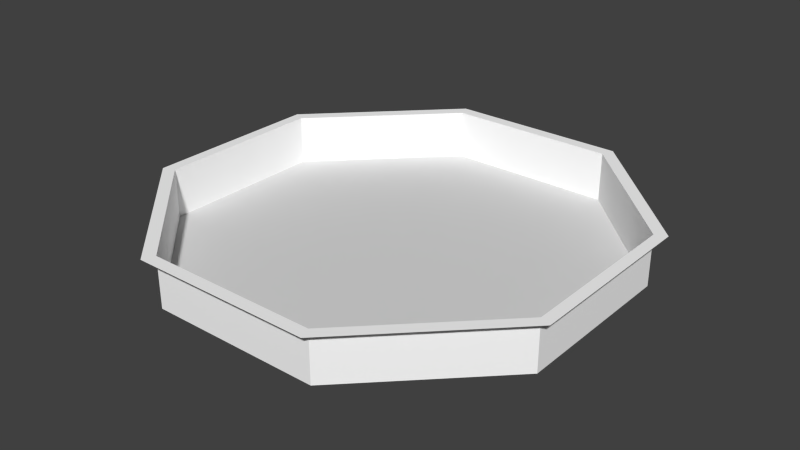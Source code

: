 # Source: Arena.blend  (saved by Blender 2.75.0; exported with 4.5.12 LTS)
import bpy
from mathutils import Matrix  # noqa: F401  (used for matrix-valued properties, if any)

bpy.ops.wm.read_factory_settings(use_empty=True)
scene = bpy.context.scene
scene.name = 'Scene'

# ---- collections
col_collection_1 = bpy.data.collections.new('Collection 1'); scene.collection.children.link(col_collection_1)
col_collection_2 = bpy.data.collections.new('Collection 2'); scene.collection.children.link(col_collection_2)

# ---- materials (node trees are filled in below, after node groups)
mat_fbx_default_material = bpy.data.materials.new('Fbx Default Material')
mat_fbx_default_material.alpha_threshold = 0.0
mat_fbx_default_material.use_transparent_shadow = False
mat_fbx_default_material.diffuse_color = (0.72, 0.72, 0.72, 1.0)
mat_fbx_default_material.roughness = 0.5
mat_m_white = bpy.data.materials.new('M_White')
mat_m_white.alpha_threshold = 0.0
mat_m_white.use_transparent_shadow = False
mat_m_white.diffuse_color = (1.0, 1.0, 1.0, 1.0)
mat_m_white.roughness = 0.5

# ---- material node trees

# ---- world
world_world = bpy.data.worlds.new('World'); scene.world = world_world
world_world.color = (0.05088, 0.05088, 0.05088)
world_world.use_sun_shadow = False
world_world.sun_shadow_jitter_overblur = 0.0
world_world.cycles.sampling_method = 'MANUAL'
world_world.cycles.sample_map_resolution = 256

# ---- meshes
me_arena = bpy.data.meshes.new('Arena')
me_arena.from_pydata([(-1660.0, -4026.0, 500.0), (-4009.0, -1668.0, 500.0), (-4009.0, 1668.0, 500.0), (-1660.0, 4026.0, 500.0), (1660.0, 4026.0, 500.0), (4009.0, 1668.0, 500.0), (4009.0, -1668.0, 500.0), (1660.0, -4026.0, 500.0), (1574.0, -3800.0, 500.0), (3800.0, -1574.0, 500.0), (3800.0, -1574.0, -421.0), (1574.0, -3800.0, -421.0), (3800.0, 1574.0, 500.0), (3800.0, 1574.0, -421.0), (1574.0, 3800.0, 500.0), (1574.0, 3800.0, -421.0), (-1574.0, 3800.0, 500.0), (-1574.0, 3800.0, -421.0), (-3800.0, 1574.0, 500.0), (-3800.0, 1574.0, -421.0), (-3800.0, -1574.0, 500.0), (-3800.0, -1574.0, -421.0), (-1574.0, -3800.0, 500.0), (-1574.0, -3800.0, -421.0)], [], [(10, 13, 15, 17, 19, 21, 23, 11), (13, 12, 14, 15), (13, 10, 9, 12), (10, 11, 8, 9), (11, 23, 22, 8), (23, 21, 20, 22), (20, 21, 19, 18), (18, 19, 17, 16), (15, 14, 16, 17), (14, 12, 5, 4), (16, 14, 4, 3), (18, 16, 3, 2), (20, 18, 2, 1), (22, 20, 1, 0), (22, 0, 7, 8), (9, 8, 7, 6), (6, 5, 12, 9)])
me_arena.polygons.foreach_set('material_index', [0, 1, 1, 1, 1, 1, 1, 1, 1, 1, 1, 1, 1, 1, 1, 1, 1])
_uv = me_arena.uv_layers.new(name='UVMap')
_uv.uv.foreach_set('vector', [0.5134, 0.1464, 0.6559, 5.263e-06, 0.8575, 5.359e-06, 1.0, 0.1464, 1.0, 0.3536, 0.8575, 0.5, 0.6559, 0.5, 0.5134, 0.3536, 0.5723, 1.0, 0.5134, 1.0, 0.5134, 0.8536, 0.5723, 0.8536, 0.5723, 1.0, 0.5723, 0.8536, 0.6313, 0.8536, 0.6313, 1.0, 0.5723, 0.8536, 0.5723, 0.6464, 0.6313, 0.6464, 0.6313, 0.8536, 0.5723, 0.6464, 0.5723, 0.5, 0.6313, 0.5, 0.6313, 0.6464, 0.6903, 0.5, 0.6903, 0.6464, 0.6313, 0.6464, 0.6313, 0.5, 0.6313, 0.6464, 0.6903, 0.6464, 0.6903, 0.8536, 0.6313, 0.8536, 0.5134, 0.5, 0.5723, 0.5, 0.5723, 0.6464, 0.5134, 0.6464, 0.5723, 0.8536, 0.5134, 0.8536, 0.5134, 0.6464, 0.5723, 0.6464, 0.1559, 0.01488, 0.01336, 0.1613, 5.122e-06, 0.1552, 0.1504, 5.295e-06, 0.3575, 0.01488, 0.1559, 0.01488, 0.1504, 5.295e-06, 0.363, 5.263e-06, 0.5, 0.1613, 0.3575, 0.01488, 0.363, 5.263e-06, 0.5133, 0.1552, 0.5, 0.3684, 0.5, 0.1613, 0.5133, 0.1552, 0.5133, 0.3746, 0.3575, 0.5149, 0.5, 0.3684, 0.5133, 0.3746, 0.363, 0.5297, 0.3575, 0.5149, 0.363, 0.5297, 0.1504, 0.5297, 0.1559, 0.5149, 0.01336, 0.3684, 0.1559, 0.5149, 0.1504, 0.5297, 5.185e-06, 0.3746, 5.185e-06, 0.3746, 5.122e-06, 0.1552, 0.01336, 0.1613, 0.01336, 0.3684])
_uv = me_arena.uv_layers.new(name='LightMapUV')
_uv.uv.foreach_set('vector', [0.5134, 0.1464, 0.6559, 5.263e-06, 0.8575, 5.359e-06, 1.0, 0.1464, 1.0, 0.3536, 0.8575, 0.5, 0.6559, 0.5, 0.5134, 0.3536, 0.5723, 1.0, 0.5134, 1.0, 0.5134, 0.8536, 0.5723, 0.8536, 0.5723, 1.0, 0.5723, 0.8536, 0.6313, 0.8536, 0.6313, 1.0, 0.5723, 0.8536, 0.5723, 0.6464, 0.6313, 0.6464, 0.6313, 0.8536, 0.5723, 0.6464, 0.5723, 0.5, 0.6313, 0.5, 0.6313, 0.6464, 0.6903, 0.5, 0.6903, 0.6464, 0.6313, 0.6464, 0.6313, 0.5, 0.6313, 0.6464, 0.6903, 0.6464, 0.6903, 0.8536, 0.6313, 0.8536, 0.5134, 0.5, 0.5723, 0.5, 0.5723, 0.6464, 0.5134, 0.6464, 0.5723, 0.8536, 0.5134, 0.8536, 0.5134, 0.6464, 0.5723, 0.6464, 0.1559, 0.01488, 0.01336, 0.1613, 5.122e-06, 0.1552, 0.1504, 5.295e-06, 0.3575, 0.01488, 0.1559, 0.01488, 0.1504, 5.295e-06, 0.363, 5.263e-06, 0.5, 0.1613, 0.3575, 0.01488, 0.363, 5.263e-06, 0.5133, 0.1552, 0.5, 0.3684, 0.5, 0.1613, 0.5133, 0.1552, 0.5133, 0.3746, 0.3575, 0.5149, 0.5, 0.3684, 0.5133, 0.3746, 0.363, 0.5297, 0.3575, 0.5149, 0.363, 0.5297, 0.1504, 0.5297, 0.1559, 0.5149, 0.01336, 0.3684, 0.1559, 0.5149, 0.1504, 0.5297, 5.185e-06, 0.3746, 5.185e-06, 0.3746, 5.122e-06, 0.1552, 0.01336, 0.1613, 0.01336, 0.3684])
_uv.active_render = True
me_arena.materials.append(mat_fbx_default_material)
me_arena.materials.append(mat_m_white)
me_arena.use_remesh_preserve_volume = False
me_arena.use_remesh_preserve_attributes = False
me_arena.use_mirror_vertex_groups = False
me_arena.update()
me_arena.normals_split_custom_set([tuple(v) for v in zip(*[iter([-4.643e-10, 0.0, 1.0, -4.643e-10, 0.0, 1.0, -4.643e-10, 0.0, 1.0, -4.643e-10, 0.0, 1.0, -4.643e-10, 0.0, 1.0, -4.643e-10, 0.0, 1.0, -4.643e-10, 0.0, 1.0, -4.643e-10, 0.0, 1.0, -0.7071, -0.7071, 0.0, -0.7071, -0.7071, 0.0, -0.7071, -0.7071, 0.0, -0.7071, -0.7071, 0.0, -1.0, 0.0, 0.0, -1.0, 0.0, 0.0, -1.0, 0.0, 0.0, -1.0, 0.0, 0.0, -0.7071, 0.7071, 0.0, -0.7071, 0.7071, 0.0, -0.7071, 0.7071, 0.0, -0.7071, 0.7071, 0.0, -7.755e-08, 1.0, 0.0, -7.755e-08, 1.0, 0.0, -7.755e-08, 1.0, 0.0, -7.755e-08, 1.0, 0.0, 0.7071, 0.7071, 0.0, 0.7071, 0.7071, 0.0, 0.7071, 0.7071, 0.0, 0.7071, 0.7071, 0.0, 1.0, 3.449e-07, 0.0, 1.0, 3.449e-07, 0.0, 1.0, 3.449e-07, 0.0, 1.0, 3.449e-07, 0.0, 0.7071, -0.7071, 0.0, 0.7071, -0.7071, 0.0, 0.7071, -0.7071, 0.0, 0.7071, -0.7071, 0.0, 1.551e-07, -1.0, 0.0, 1.551e-07, -1.0, 0.0, 1.551e-07, -1.0, 0.0, 1.551e-07, -1.0, 0.0, -1.777e-07, 0.0, 1.0, -1.777e-07, 0.0, 1.0, -1.777e-07, 0.0, 1.0, -1.777e-07, 0.0, 1.0, 2.671e-09, 0.0, 1.0, 2.671e-09, 0.0, 1.0, 2.671e-09, 0.0, 1.0, 2.671e-09, 0.0, 1.0, 0.0, 0.0, 1.0, 0.0, 0.0, 1.0, 0.0, 0.0, 1.0, 0.0, 0.0, 1.0, 1.849e-07, 0.0, 1.0, 1.849e-07, 0.0, 1.0, 1.849e-07, 0.0, 1.0, 1.849e-07, 0.0, 1.0, 0.0, 0.0, 1.0, 0.0, 0.0, 1.0, 0.0, 0.0, 1.0, 0.0, 0.0, 1.0, 0.0, 0.0, 1.0, 0.0, 0.0, 1.0, 0.0, 0.0, 1.0, 0.0, 0.0, 1.0, 0.0, 0.0, 1.0, 0.0, 0.0, 1.0, 0.0, 0.0, 1.0, 0.0, 0.0, 1.0, 1.849e-07, 0.0, 1.0, 1.849e-07, 0.0, 1.0, 1.849e-07, 0.0, 1.0, 1.849e-07, 0.0, 1.0])] * 3)])

# ---- objects
ob_arena = bpy.data.objects.new('Arena', me_arena)

# ---- transforms, parenting, visibility, modifiers, constraints
ob_arena.location = (0.0, 0.0, 0.0)
ob_arena.scale = (0.01, 0.01, 0.01)
ob_arena.color = (0.8, 0.8, 0.8, 1.0)
ob_arena.lineart.crease_threshold = 0.0

# ---- collection membership
col_collection_1.objects.link(ob_arena)
col_collection_2.objects.link(ob_arena)

# ---- scene / render settings (as saved in the file)
scene.frame_start = 1; scene.frame_end = 250; scene.frame_set(52)
scene.render.engine = 'BLENDER_EEVEE_NEXT'
scene.render.resolution_percentage = 50
scene.render.fps = 25
scene.render.dither_intensity = 0.0
scene.cycles.use_denoising = False
scene.cycles.samples = 10
scene.cycles.sampling_pattern = 'TABULATED_SOBOL'
scene.cycles.light_sampling_threshold = 0.0
scene.cycles.use_adaptive_sampling = False
scene.cycles.use_light_tree = False
scene.cycles.blur_glossy = 0.0
scene.cycles.pixel_filter_type = 'GAUSSIAN'
scene.cycles.sample_clamp_indirect = 0.0
scene.view_settings.view_transform = 'Standard'
bpy.context.view_layer.update()

# ---- added for rendering (the .blend has no active camera and no usable light): camera, sun
cam_auto = bpy.data.cameras.new('AutoCamera')
cam_auto.lens = 50.0
cam_auto.sensor_width = 36.0
cam_auto.clip_end = 1851.08
ob_auto_camera = bpy.data.objects.new('AutoCamera', cam_auto)
scene.collection.objects.link(ob_auto_camera)
ob_auto_camera.location = (105.475, -126.57, 84.7752)
ob_auto_camera.rotation_euler = (1.09748, -7.21219e-08, 0.694738)
scene.camera = ob_auto_camera
light_auto_sun = bpy.data.lights.new('AutoSun', 'SUN')
light_auto_sun.energy = 3.0
light_auto_sun.angle = 0.0523599
ob_auto_sun = bpy.data.objects.new('AutoSun', light_auto_sun)
scene.collection.objects.link(ob_auto_sun)
ob_auto_sun.rotation_euler = (0.872665, 0.174533, 0.523599)
bpy.context.view_layer.update()
